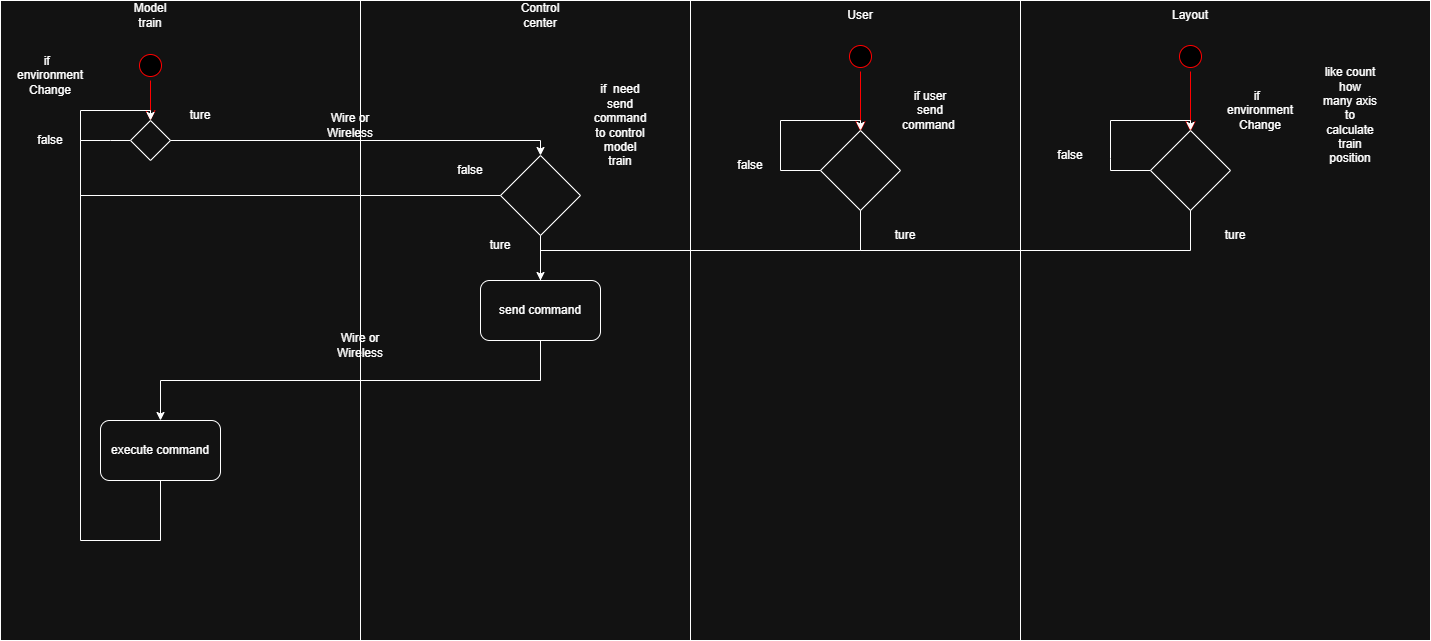

The diagram above was exported from draw.io. Its source (the exported page's mxGraphModel, read from the mxfile embedded in the PNG):
<mxGraphModel dx="784" dy="1187" grid="1" gridSize="10" guides="1" tooltips="1" connect="1" arrows="1" fold="1" page="1" pageScale="1" pageWidth="850" pageHeight="1100" math="0" shadow="0">
  <root>
    <mxCell id="0" />
    <mxCell id="1" parent="0" />
    <mxCell id="InFtGVTIrRRoYHcxfwYO-13" value="" style="rounded=0;whiteSpace=wrap;html=1;strokeColor=default;" parent="1" vertex="1">
      <mxGeometry x="10" y="150" width="360" height="640" as="geometry" />
    </mxCell>
    <mxCell id="InFtGVTIrRRoYHcxfwYO-14" value="Model train" style="text;html=1;whiteSpace=wrap;strokeColor=none;fillColor=none;align=center;verticalAlign=middle;rounded=0;" parent="1" vertex="1">
      <mxGeometry x="130" y="150" width="60" height="30" as="geometry" />
    </mxCell>
    <mxCell id="InFtGVTIrRRoYHcxfwYO-16" value="" style="rounded=0;whiteSpace=wrap;html=1;strokeColor=default;" parent="1" vertex="1">
      <mxGeometry x="370" y="150" width="330" height="640" as="geometry" />
    </mxCell>
    <mxCell id="InFtGVTIrRRoYHcxfwYO-17" value="Control center" style="text;html=1;whiteSpace=wrap;strokeColor=none;fillColor=none;align=center;verticalAlign=middle;rounded=0;" parent="1" vertex="1">
      <mxGeometry x="520" y="150" width="60" height="30" as="geometry" />
    </mxCell>
    <mxCell id="InFtGVTIrRRoYHcxfwYO-18" value="" style="ellipse;html=1;shape=startState;fillColor=#000000;strokeColor=#ff0000;" parent="1" vertex="1">
      <mxGeometry x="145" y="200" width="30" height="30" as="geometry" />
    </mxCell>
    <mxCell id="InFtGVTIrRRoYHcxfwYO-19" value="" style="edgeStyle=orthogonalEdgeStyle;html=1;verticalAlign=bottom;endArrow=open;endSize=8;strokeColor=#ff0000;rounded=0;" parent="1" source="InFtGVTIrRRoYHcxfwYO-18" edge="1">
      <mxGeometry relative="1" as="geometry">
        <mxPoint x="160" y="270" as="targetPoint" />
      </mxGeometry>
    </mxCell>
    <mxCell id="InFtGVTIrRRoYHcxfwYO-21" value="send command" style="rounded=1;whiteSpace=wrap;html=1;" parent="1" vertex="1">
      <mxGeometry x="490" y="430" width="120" height="60" as="geometry" />
    </mxCell>
    <mxCell id="InFtGVTIrRRoYHcxfwYO-23" value="execute command" style="rounded=1;whiteSpace=wrap;html=1;" parent="1" vertex="1">
      <mxGeometry x="110" y="570" width="120" height="60" as="geometry" />
    </mxCell>
    <mxCell id="InFtGVTIrRRoYHcxfwYO-24" value="" style="endArrow=classic;html=1;rounded=0;exitX=0.5;exitY=1;exitDx=0;exitDy=0;entryX=0.5;entryY=0;entryDx=0;entryDy=0;edgeStyle=orthogonalEdgeStyle;" parent="1" source="InFtGVTIrRRoYHcxfwYO-21" target="InFtGVTIrRRoYHcxfwYO-23" edge="1">
      <mxGeometry width="50" height="50" relative="1" as="geometry">
        <mxPoint x="440" y="630" as="sourcePoint" />
        <mxPoint x="490" y="580" as="targetPoint" />
      </mxGeometry>
    </mxCell>
    <mxCell id="InFtGVTIrRRoYHcxfwYO-35" value="" style="edgeStyle=orthogonalEdgeStyle;rounded=0;orthogonalLoop=1;jettySize=auto;html=1;shape=wire;dashed=1;endArrow=none;endFill=0;" parent="1" source="InFtGVTIrRRoYHcxfwYO-25" target="InFtGVTIrRRoYHcxfwYO-29" edge="1">
      <mxGeometry relative="1" as="geometry">
        <Array as="points">
          <mxPoint x="120" y="290" />
          <mxPoint x="120" y="290" />
        </Array>
      </mxGeometry>
    </mxCell>
    <mxCell id="InFtGVTIrRRoYHcxfwYO-25" value="" style="rhombus;whiteSpace=wrap;html=1;" parent="1" vertex="1">
      <mxGeometry x="140" y="270" width="40" height="40" as="geometry" />
    </mxCell>
    <mxCell id="InFtGVTIrRRoYHcxfwYO-26" value="if&amp;nbsp;&amp;nbsp;&lt;div&gt;&lt;span style=&quot;background-color: transparent; color: light-dark(rgb(0, 0, 0), rgb(255, 255, 255));&quot;&gt;environment&lt;/span&gt;&lt;div&gt;&lt;div&gt;Change&lt;/div&gt;&lt;/div&gt;&lt;/div&gt;" style="text;html=1;whiteSpace=wrap;strokeColor=none;fillColor=none;align=center;verticalAlign=middle;rounded=0;" parent="1" vertex="1">
      <mxGeometry x="30" y="210" width="60" height="30" as="geometry" />
    </mxCell>
    <mxCell id="InFtGVTIrRRoYHcxfwYO-27" value="ture" style="text;html=1;whiteSpace=wrap;strokeColor=none;fillColor=none;align=center;verticalAlign=middle;rounded=0;" parent="1" vertex="1">
      <mxGeometry x="180" y="250" width="60" height="30" as="geometry" />
    </mxCell>
    <mxCell id="InFtGVTIrRRoYHcxfwYO-29" value="false" style="text;html=1;whiteSpace=wrap;strokeColor=none;fillColor=none;align=center;verticalAlign=middle;rounded=0;" parent="1" vertex="1">
      <mxGeometry x="30" y="275" width="60" height="30" as="geometry" />
    </mxCell>
    <mxCell id="InFtGVTIrRRoYHcxfwYO-36" value="" style="endArrow=classic;html=1;rounded=0;exitX=1;exitY=0.5;exitDx=0;exitDy=0;entryX=0.5;entryY=0;entryDx=0;entryDy=0;edgeStyle=orthogonalEdgeStyle;" parent="1" source="InFtGVTIrRRoYHcxfwYO-29" target="InFtGVTIrRRoYHcxfwYO-25" edge="1">
      <mxGeometry width="50" height="50" relative="1" as="geometry">
        <mxPoint x="150" y="430" as="sourcePoint" />
        <mxPoint x="200" y="380" as="targetPoint" />
        <Array as="points">
          <mxPoint x="90" y="260" />
          <mxPoint x="160" y="260" />
        </Array>
      </mxGeometry>
    </mxCell>
    <mxCell id="InFtGVTIrRRoYHcxfwYO-38" value="" style="endArrow=none;html=1;rounded=0;exitX=0.5;exitY=1;exitDx=0;exitDy=0;entryX=1;entryY=0.5;entryDx=0;entryDy=0;endFill=0;edgeStyle=orthogonalEdgeStyle;" parent="1" source="InFtGVTIrRRoYHcxfwYO-23" target="InFtGVTIrRRoYHcxfwYO-29" edge="1">
      <mxGeometry width="50" height="50" relative="1" as="geometry">
        <mxPoint x="240" y="480" as="sourcePoint" />
        <mxPoint x="290" y="430" as="targetPoint" />
        <Array as="points">
          <mxPoint x="170" y="690" />
          <mxPoint x="90" y="690" />
        </Array>
      </mxGeometry>
    </mxCell>
    <mxCell id="InFtGVTIrRRoYHcxfwYO-39" value="Wire or Wireless" style="text;html=1;whiteSpace=wrap;strokeColor=none;fillColor=none;align=center;verticalAlign=middle;rounded=0;" parent="1" vertex="1">
      <mxGeometry x="330" y="260" width="60" height="30" as="geometry" />
    </mxCell>
    <mxCell id="InFtGVTIrRRoYHcxfwYO-40" value="Wire or Wireless" style="text;html=1;whiteSpace=wrap;strokeColor=none;fillColor=none;align=center;verticalAlign=middle;rounded=0;" parent="1" vertex="1">
      <mxGeometry x="340" y="480" width="60" height="30" as="geometry" />
    </mxCell>
    <mxCell id="InFtGVTIrRRoYHcxfwYO-42" value="" style="endArrow=classic;html=1;rounded=0;exitX=1;exitY=0.5;exitDx=0;exitDy=0;entryX=0.5;entryY=0;entryDx=0;entryDy=0;edgeStyle=orthogonalEdgeStyle;endFill=1;" parent="1" source="InFtGVTIrRRoYHcxfwYO-25" target="InFtGVTIrRRoYHcxfwYO-41" edge="1">
      <mxGeometry width="50" height="50" relative="1" as="geometry">
        <mxPoint x="180" y="290" as="sourcePoint" />
        <mxPoint x="560" y="430" as="targetPoint" />
      </mxGeometry>
    </mxCell>
    <mxCell id="InFtGVTIrRRoYHcxfwYO-41" value="" style="rhombus;whiteSpace=wrap;html=1;" parent="1" vertex="1">
      <mxGeometry x="510" y="305" width="80" height="80" as="geometry" />
    </mxCell>
    <mxCell id="InFtGVTIrRRoYHcxfwYO-43" value="if&amp;nbsp; need send command to control model train" style="text;html=1;whiteSpace=wrap;strokeColor=none;fillColor=none;align=center;verticalAlign=middle;rounded=0;" parent="1" vertex="1">
      <mxGeometry x="600" y="260" width="60" height="30" as="geometry" />
    </mxCell>
    <mxCell id="InFtGVTIrRRoYHcxfwYO-44" value="" style="endArrow=classic;html=1;rounded=0;exitX=0.5;exitY=1;exitDx=0;exitDy=0;entryX=0.5;entryY=0;entryDx=0;entryDy=0;edgeStyle=orthogonalEdgeStyle;" parent="1" source="InFtGVTIrRRoYHcxfwYO-41" target="InFtGVTIrRRoYHcxfwYO-21" edge="1">
      <mxGeometry width="50" height="50" relative="1" as="geometry">
        <mxPoint x="470" y="400" as="sourcePoint" />
        <mxPoint x="520" y="350" as="targetPoint" />
      </mxGeometry>
    </mxCell>
    <mxCell id="InFtGVTIrRRoYHcxfwYO-45" value="ture" style="text;html=1;whiteSpace=wrap;strokeColor=none;fillColor=none;align=center;verticalAlign=middle;rounded=0;" parent="1" vertex="1">
      <mxGeometry x="480" y="380" width="60" height="30" as="geometry" />
    </mxCell>
    <mxCell id="InFtGVTIrRRoYHcxfwYO-46" value="false" style="text;html=1;whiteSpace=wrap;strokeColor=none;fillColor=none;align=center;verticalAlign=middle;rounded=0;" parent="1" vertex="1">
      <mxGeometry x="450" y="305" width="60" height="30" as="geometry" />
    </mxCell>
    <mxCell id="InFtGVTIrRRoYHcxfwYO-47" value="" style="endArrow=none;html=1;rounded=0;exitX=0;exitY=0.5;exitDx=0;exitDy=0;entryX=1;entryY=0.5;entryDx=0;entryDy=0;endFill=0;edgeStyle=orthogonalEdgeStyle;" parent="1" source="InFtGVTIrRRoYHcxfwYO-41" target="InFtGVTIrRRoYHcxfwYO-29" edge="1">
      <mxGeometry width="50" height="50" relative="1" as="geometry">
        <mxPoint x="250" y="380" as="sourcePoint" />
        <mxPoint x="300" y="330" as="targetPoint" />
        <Array as="points">
          <mxPoint x="90" y="345" />
        </Array>
      </mxGeometry>
    </mxCell>
    <mxCell id="InFtGVTIrRRoYHcxfwYO-48" value="" style="rounded=0;whiteSpace=wrap;html=1;strokeColor=default;" parent="1" vertex="1">
      <mxGeometry x="700" y="150" width="330" height="640" as="geometry" />
    </mxCell>
    <mxCell id="InFtGVTIrRRoYHcxfwYO-49" value="User" style="text;html=1;whiteSpace=wrap;strokeColor=none;fillColor=none;align=center;verticalAlign=middle;rounded=0;" parent="1" vertex="1">
      <mxGeometry x="840" y="150" width="60" height="30" as="geometry" />
    </mxCell>
    <mxCell id="InFtGVTIrRRoYHcxfwYO-51" value="" style="ellipse;html=1;shape=startState;fillColor=#000000;strokeColor=#ff0000;" parent="1" vertex="1">
      <mxGeometry x="855" y="191" width="30" height="30" as="geometry" />
    </mxCell>
    <mxCell id="InFtGVTIrRRoYHcxfwYO-52" value="" style="edgeStyle=orthogonalEdgeStyle;html=1;verticalAlign=bottom;endArrow=open;endSize=8;strokeColor=#ff0000;rounded=0;" parent="1" source="InFtGVTIrRRoYHcxfwYO-51" edge="1">
      <mxGeometry relative="1" as="geometry">
        <mxPoint x="870" y="281" as="targetPoint" />
      </mxGeometry>
    </mxCell>
    <mxCell id="InFtGVTIrRRoYHcxfwYO-53" value="" style="rhombus;whiteSpace=wrap;html=1;" parent="1" vertex="1">
      <mxGeometry x="830" y="280" width="80" height="80" as="geometry" />
    </mxCell>
    <mxCell id="InFtGVTIrRRoYHcxfwYO-55" value="if user send command&amp;nbsp;" style="text;html=1;whiteSpace=wrap;strokeColor=none;fillColor=none;align=center;verticalAlign=middle;rounded=0;" parent="1" vertex="1">
      <mxGeometry x="910" y="245" width="60" height="30" as="geometry" />
    </mxCell>
    <mxCell id="InFtGVTIrRRoYHcxfwYO-57" value="" style="endArrow=none;html=1;rounded=0;entryX=0.5;entryY=1;entryDx=0;entryDy=0;exitX=0.5;exitY=0;exitDx=0;exitDy=0;edgeStyle=orthogonalEdgeStyle;" parent="1" source="InFtGVTIrRRoYHcxfwYO-21" target="InFtGVTIrRRoYHcxfwYO-53" edge="1">
      <mxGeometry width="50" height="50" relative="1" as="geometry">
        <mxPoint x="770" y="490" as="sourcePoint" />
        <mxPoint x="820" y="440" as="targetPoint" />
        <Array as="points">
          <mxPoint x="550" y="400" />
          <mxPoint x="870" y="400" />
        </Array>
      </mxGeometry>
    </mxCell>
    <mxCell id="InFtGVTIrRRoYHcxfwYO-58" value="ture" style="text;html=1;whiteSpace=wrap;strokeColor=none;fillColor=none;align=center;verticalAlign=middle;rounded=0;" parent="1" vertex="1">
      <mxGeometry x="885" y="370" width="60" height="30" as="geometry" />
    </mxCell>
    <mxCell id="InFtGVTIrRRoYHcxfwYO-59" value="false" style="text;html=1;whiteSpace=wrap;strokeColor=none;fillColor=none;align=center;verticalAlign=middle;rounded=0;" parent="1" vertex="1">
      <mxGeometry x="730" y="300" width="60" height="30" as="geometry" />
    </mxCell>
    <mxCell id="InFtGVTIrRRoYHcxfwYO-60" value="" style="endArrow=none;html=1;rounded=0;entryX=0;entryY=0.5;entryDx=0;entryDy=0;exitX=1;exitY=0.25;exitDx=0;exitDy=0;edgeStyle=orthogonalEdgeStyle;" parent="1" source="InFtGVTIrRRoYHcxfwYO-59" target="InFtGVTIrRRoYHcxfwYO-53" edge="1">
      <mxGeometry width="50" height="50" relative="1" as="geometry">
        <mxPoint x="420" y="540" as="sourcePoint" />
        <mxPoint x="470" y="490" as="targetPoint" />
        <Array as="points">
          <mxPoint x="790" y="320" />
        </Array>
      </mxGeometry>
    </mxCell>
    <mxCell id="InFtGVTIrRRoYHcxfwYO-61" value="" style="endArrow=classic;html=1;rounded=0;exitX=1;exitY=0.25;exitDx=0;exitDy=0;entryX=0.5;entryY=0;entryDx=0;entryDy=0;edgeStyle=orthogonalEdgeStyle;" parent="1" source="InFtGVTIrRRoYHcxfwYO-59" target="InFtGVTIrRRoYHcxfwYO-53" edge="1">
      <mxGeometry width="50" height="50" relative="1" as="geometry">
        <mxPoint x="680" y="280" as="sourcePoint" />
        <mxPoint x="730" y="230" as="targetPoint" />
        <Array as="points">
          <mxPoint x="790" y="270" />
          <mxPoint x="870" y="270" />
        </Array>
      </mxGeometry>
    </mxCell>
    <mxCell id="Jn9QRO43-Cx0EHm2FjKu-1" value="" style="rounded=0;whiteSpace=wrap;html=1;strokeColor=default;" parent="1" vertex="1">
      <mxGeometry x="1030" y="150" width="410" height="640" as="geometry" />
    </mxCell>
    <mxCell id="Jn9QRO43-Cx0EHm2FjKu-4" value="Layout" style="text;html=1;whiteSpace=wrap;strokeColor=none;fillColor=none;align=center;verticalAlign=middle;rounded=0;" parent="1" vertex="1">
      <mxGeometry x="1170" y="150" width="60" height="30" as="geometry" />
    </mxCell>
    <mxCell id="Jn9QRO43-Cx0EHm2FjKu-6" value="" style="ellipse;html=1;shape=startState;fillColor=#000000;strokeColor=#ff0000;" parent="1" vertex="1">
      <mxGeometry x="1185" y="191" width="30" height="30" as="geometry" />
    </mxCell>
    <mxCell id="Jn9QRO43-Cx0EHm2FjKu-7" value="" style="edgeStyle=orthogonalEdgeStyle;html=1;verticalAlign=bottom;endArrow=open;endSize=8;strokeColor=#ff0000;rounded=0;" parent="1" source="Jn9QRO43-Cx0EHm2FjKu-6" edge="1">
      <mxGeometry relative="1" as="geometry">
        <mxPoint x="1200" y="281" as="targetPoint" />
      </mxGeometry>
    </mxCell>
    <mxCell id="Jn9QRO43-Cx0EHm2FjKu-8" value="" style="rhombus;whiteSpace=wrap;html=1;" parent="1" vertex="1">
      <mxGeometry x="1160" y="280" width="80" height="80" as="geometry" />
    </mxCell>
    <mxCell id="Jn9QRO43-Cx0EHm2FjKu-9" value="if&amp;nbsp;&amp;nbsp;&lt;div&gt;&lt;span style=&quot;background-color: transparent; color: light-dark(rgb(0, 0, 0), rgb(255, 255, 255));&quot;&gt;environment&lt;/span&gt;&lt;div&gt;Change&lt;/div&gt;&lt;/div&gt;" style="text;html=1;whiteSpace=wrap;strokeColor=none;fillColor=none;align=center;verticalAlign=middle;rounded=0;" parent="1" vertex="1">
      <mxGeometry x="1240" y="245" width="60" height="30" as="geometry" />
    </mxCell>
    <mxCell id="Jn9QRO43-Cx0EHm2FjKu-10" value="ture" style="text;html=1;whiteSpace=wrap;strokeColor=none;fillColor=none;align=center;verticalAlign=middle;rounded=0;" parent="1" vertex="1">
      <mxGeometry x="1215" y="370" width="60" height="30" as="geometry" />
    </mxCell>
    <mxCell id="Jn9QRO43-Cx0EHm2FjKu-11" value="" style="endArrow=none;html=1;rounded=0;entryX=0;entryY=0.5;entryDx=0;entryDy=0;exitX=1;exitY=0.25;exitDx=0;exitDy=0;edgeStyle=orthogonalEdgeStyle;" parent="1" target="Jn9QRO43-Cx0EHm2FjKu-8" edge="1">
      <mxGeometry width="50" height="50" relative="1" as="geometry">
        <mxPoint x="1120" y="308" as="sourcePoint" />
        <mxPoint x="800" y="490" as="targetPoint" />
        <Array as="points">
          <mxPoint x="1120" y="320" />
        </Array>
      </mxGeometry>
    </mxCell>
    <mxCell id="Jn9QRO43-Cx0EHm2FjKu-12" value="" style="endArrow=classic;html=1;rounded=0;exitX=1;exitY=0.25;exitDx=0;exitDy=0;entryX=0.5;entryY=0;entryDx=0;entryDy=0;edgeStyle=orthogonalEdgeStyle;" parent="1" target="Jn9QRO43-Cx0EHm2FjKu-8" edge="1">
      <mxGeometry width="50" height="50" relative="1" as="geometry">
        <mxPoint x="1120" y="308" as="sourcePoint" />
        <mxPoint x="1060" y="230" as="targetPoint" />
        <Array as="points">
          <mxPoint x="1120" y="270" />
          <mxPoint x="1200" y="270" />
        </Array>
      </mxGeometry>
    </mxCell>
    <mxCell id="Jn9QRO43-Cx0EHm2FjKu-13" value="false" style="text;html=1;whiteSpace=wrap;strokeColor=none;fillColor=none;align=center;verticalAlign=middle;rounded=0;" parent="1" vertex="1">
      <mxGeometry x="1050" y="290" width="60" height="30" as="geometry" />
    </mxCell>
    <mxCell id="Jn9QRO43-Cx0EHm2FjKu-14" value="" style="endArrow=none;html=1;rounded=0;exitX=0.5;exitY=1;exitDx=0;exitDy=0;edgeStyle=orthogonalEdgeStyle;endFill=0;" parent="1" source="Jn9QRO43-Cx0EHm2FjKu-8" edge="1">
      <mxGeometry width="50" height="50" relative="1" as="geometry">
        <mxPoint x="840" y="470" as="sourcePoint" />
        <mxPoint x="870" y="390" as="targetPoint" />
        <Array as="points">
          <mxPoint x="1200" y="400" />
          <mxPoint x="870" y="400" />
        </Array>
      </mxGeometry>
    </mxCell>
    <mxCell id="5h9iOxOdWJ80JPgI7Ys6-1" value="like c&lt;span style=&quot;background-color: transparent; color: light-dark(rgb(0, 0, 0), rgb(255, 255, 255));&quot;&gt;ount how many&amp;nbsp;axis to calculate train position&lt;/span&gt;" style="text;html=1;whiteSpace=wrap;strokeColor=none;fillColor=none;align=center;verticalAlign=middle;rounded=0;" vertex="1" parent="1">
      <mxGeometry x="1330" y="250" width="60" height="30" as="geometry" />
    </mxCell>
  </root>
</mxGraphModel>